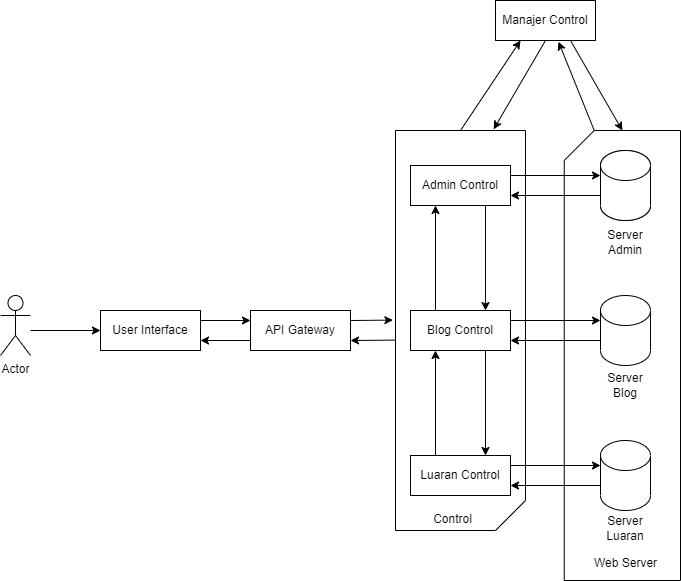

The diagram above was exported from draw.io. Its source (the exported page's mxGraphModel, read from the mxfile embedded in the PNG):
<mxGraphModel dx="2071" dy="613" grid="1" gridSize="10" guides="1" tooltips="1" connect="1" arrows="1" fold="1" page="1" pageScale="1" pageWidth="850" pageHeight="1100" math="0" shadow="0">
  <root>
    <mxCell id="0" />
    <mxCell id="1" parent="0" />
    <mxCell id="ZxGBqvaPLla_MiQ-Ffvu-19" value="" style="shape=card;whiteSpace=wrap;html=1;rotation=-180;" parent="1" vertex="1">
      <mxGeometry x="325" y="520" width="130" height="400" as="geometry" />
    </mxCell>
    <mxCell id="ZxGBqvaPLla_MiQ-Ffvu-18" value="" style="shape=card;whiteSpace=wrap;html=1;" parent="1" vertex="1">
      <mxGeometry x="493.75" y="520" width="116.25" height="450" as="geometry" />
    </mxCell>
    <mxCell id="ZxGBqvaPLla_MiQ-Ffvu-1" value="" style="shape=cylinder3;whiteSpace=wrap;html=1;boundedLbl=1;backgroundOutline=1;size=15;" parent="1" vertex="1">
      <mxGeometry x="530" y="540" width="50" height="70" as="geometry" />
    </mxCell>
    <mxCell id="ZxGBqvaPLla_MiQ-Ffvu-4" value="Admin Control" style="rounded=0;whiteSpace=wrap;html=1;" parent="1" vertex="1">
      <mxGeometry x="340" y="555" width="100" height="40" as="geometry" />
    </mxCell>
    <mxCell id="ZxGBqvaPLla_MiQ-Ffvu-7" value="" style="endArrow=classic;html=1;rounded=0;exitX=1;exitY=0.25;exitDx=0;exitDy=0;entryX=0;entryY=0;entryDx=0;entryDy=25;entryPerimeter=0;" parent="1" source="ZxGBqvaPLla_MiQ-Ffvu-4" target="ZxGBqvaPLla_MiQ-Ffvu-1" edge="1">
      <mxGeometry width="50" height="50" relative="1" as="geometry">
        <mxPoint x="470" y="670" as="sourcePoint" />
        <mxPoint x="520" y="620" as="targetPoint" />
      </mxGeometry>
    </mxCell>
    <mxCell id="ZxGBqvaPLla_MiQ-Ffvu-8" value="" style="endArrow=classic;html=1;rounded=0;exitX=0;exitY=0;exitDx=0;exitDy=45;exitPerimeter=0;entryX=1;entryY=0.75;entryDx=0;entryDy=0;" parent="1" source="ZxGBqvaPLla_MiQ-Ffvu-1" target="ZxGBqvaPLla_MiQ-Ffvu-4" edge="1">
      <mxGeometry width="50" height="50" relative="1" as="geometry">
        <mxPoint x="460" y="710" as="sourcePoint" />
        <mxPoint x="510" y="660" as="targetPoint" />
      </mxGeometry>
    </mxCell>
    <mxCell id="ZxGBqvaPLla_MiQ-Ffvu-9" value="" style="endArrow=classic;html=1;rounded=0;entryX=0;entryY=0;entryDx=0;entryDy=25;entryPerimeter=0;exitX=1;exitY=0.25;exitDx=0;exitDy=0;" parent="1" source="ZxGBqvaPLla_MiQ-Ffvu-11" target="ZxGBqvaPLla_MiQ-Ffvu-13" edge="1">
      <mxGeometry width="50" height="50" relative="1" as="geometry">
        <mxPoint x="420" y="710" as="sourcePoint" />
        <mxPoint x="525" y="707.5" as="targetPoint" />
      </mxGeometry>
    </mxCell>
    <mxCell id="ZxGBqvaPLla_MiQ-Ffvu-10" value="" style="endArrow=classic;html=1;rounded=0;exitX=0;exitY=0;exitDx=0;exitDy=45;exitPerimeter=0;entryX=1;entryY=0.75;entryDx=0;entryDy=0;" parent="1" source="ZxGBqvaPLla_MiQ-Ffvu-13" target="ZxGBqvaPLla_MiQ-Ffvu-11" edge="1">
      <mxGeometry width="50" height="50" relative="1" as="geometry">
        <mxPoint x="525" y="732.5" as="sourcePoint" />
        <mxPoint x="436" y="732" as="targetPoint" />
      </mxGeometry>
    </mxCell>
    <mxCell id="ZxGBqvaPLla_MiQ-Ffvu-11" value="Blog Control" style="rounded=0;whiteSpace=wrap;html=1;" parent="1" vertex="1">
      <mxGeometry x="340" y="700" width="100" height="40" as="geometry" />
    </mxCell>
    <mxCell id="ZxGBqvaPLla_MiQ-Ffvu-12" value="" style="shape=cylinder3;whiteSpace=wrap;html=1;boundedLbl=1;backgroundOutline=1;size=15;" parent="1" vertex="1">
      <mxGeometry x="530" y="540" width="50" height="70" as="geometry" />
    </mxCell>
    <mxCell id="ZxGBqvaPLla_MiQ-Ffvu-13" value="" style="shape=cylinder3;whiteSpace=wrap;html=1;boundedLbl=1;backgroundOutline=1;size=15;" parent="1" vertex="1">
      <mxGeometry x="530" y="685" width="50" height="70" as="geometry" />
    </mxCell>
    <mxCell id="ZxGBqvaPLla_MiQ-Ffvu-14" value="" style="endArrow=classic;html=1;rounded=0;entryX=0;entryY=0;entryDx=0;entryDy=25;entryPerimeter=0;exitX=1;exitY=0.25;exitDx=0;exitDy=0;" parent="1" source="ZxGBqvaPLla_MiQ-Ffvu-16" target="ZxGBqvaPLla_MiQ-Ffvu-17" edge="1">
      <mxGeometry width="50" height="50" relative="1" as="geometry">
        <mxPoint x="420" y="855" as="sourcePoint" />
        <mxPoint x="525" y="852.5" as="targetPoint" />
      </mxGeometry>
    </mxCell>
    <mxCell id="ZxGBqvaPLla_MiQ-Ffvu-15" value="" style="endArrow=classic;html=1;rounded=0;exitX=0;exitY=0;exitDx=0;exitDy=45;exitPerimeter=0;entryX=1;entryY=0.75;entryDx=0;entryDy=0;" parent="1" source="ZxGBqvaPLla_MiQ-Ffvu-17" target="ZxGBqvaPLla_MiQ-Ffvu-16" edge="1">
      <mxGeometry width="50" height="50" relative="1" as="geometry">
        <mxPoint x="525" y="877.5" as="sourcePoint" />
        <mxPoint x="436" y="877" as="targetPoint" />
      </mxGeometry>
    </mxCell>
    <mxCell id="ZxGBqvaPLla_MiQ-Ffvu-16" value="Luaran Control" style="rounded=0;whiteSpace=wrap;html=1;" parent="1" vertex="1">
      <mxGeometry x="340" y="845" width="100" height="40" as="geometry" />
    </mxCell>
    <mxCell id="ZxGBqvaPLla_MiQ-Ffvu-17" value="" style="shape=cylinder3;whiteSpace=wrap;html=1;boundedLbl=1;backgroundOutline=1;size=15;" parent="1" vertex="1">
      <mxGeometry x="530" y="830" width="50" height="70" as="geometry" />
    </mxCell>
    <mxCell id="ZxGBqvaPLla_MiQ-Ffvu-20" value="API Gateway" style="rounded=0;whiteSpace=wrap;html=1;" parent="1" vertex="1">
      <mxGeometry x="180" y="700" width="100" height="40" as="geometry" />
    </mxCell>
    <mxCell id="ZxGBqvaPLla_MiQ-Ffvu-21" value="User Interface" style="rounded=0;whiteSpace=wrap;html=1;" parent="1" vertex="1">
      <mxGeometry x="30" y="700" width="100" height="40" as="geometry" />
    </mxCell>
    <mxCell id="ZxGBqvaPLla_MiQ-Ffvu-22" value="Actor" style="shape=umlActor;verticalLabelPosition=bottom;verticalAlign=top;html=1;outlineConnect=0;" parent="1" vertex="1">
      <mxGeometry x="-70" y="685" width="30" height="60" as="geometry" />
    </mxCell>
    <mxCell id="ZxGBqvaPLla_MiQ-Ffvu-23" value="" style="endArrow=classic;html=1;rounded=0;entryX=0;entryY=0.5;entryDx=0;entryDy=0;" parent="1" target="ZxGBqvaPLla_MiQ-Ffvu-21" edge="1">
      <mxGeometry width="50" height="50" relative="1" as="geometry">
        <mxPoint x="-40" y="720" as="sourcePoint" />
        <mxPoint x="70" y="770" as="targetPoint" />
      </mxGeometry>
    </mxCell>
    <mxCell id="ZxGBqvaPLla_MiQ-Ffvu-24" value="" style="endArrow=classic;html=1;rounded=0;exitX=1;exitY=0.25;exitDx=0;exitDy=0;entryX=0;entryY=0.25;entryDx=0;entryDy=0;" parent="1" source="ZxGBqvaPLla_MiQ-Ffvu-21" target="ZxGBqvaPLla_MiQ-Ffvu-20" edge="1">
      <mxGeometry width="50" height="50" relative="1" as="geometry">
        <mxPoint x="150" y="850" as="sourcePoint" />
        <mxPoint x="200" y="800" as="targetPoint" />
      </mxGeometry>
    </mxCell>
    <mxCell id="ZxGBqvaPLla_MiQ-Ffvu-25" value="" style="endArrow=classic;html=1;rounded=0;exitX=0;exitY=0.75;exitDx=0;exitDy=0;entryX=1;entryY=0.75;entryDx=0;entryDy=0;" parent="1" source="ZxGBqvaPLla_MiQ-Ffvu-20" target="ZxGBqvaPLla_MiQ-Ffvu-21" edge="1">
      <mxGeometry width="50" height="50" relative="1" as="geometry">
        <mxPoint x="200" y="860" as="sourcePoint" />
        <mxPoint x="250" y="810" as="targetPoint" />
      </mxGeometry>
    </mxCell>
    <mxCell id="ZxGBqvaPLla_MiQ-Ffvu-26" value="" style="endArrow=classic;html=1;rounded=0;exitX=1;exitY=0.25;exitDx=0;exitDy=0;entryX=1.02;entryY=0.526;entryDx=0;entryDy=0;entryPerimeter=0;" parent="1" source="ZxGBqvaPLla_MiQ-Ffvu-20" target="ZxGBqvaPLla_MiQ-Ffvu-19" edge="1">
      <mxGeometry width="50" height="50" relative="1" as="geometry">
        <mxPoint x="210" y="860" as="sourcePoint" />
        <mxPoint x="260" y="810" as="targetPoint" />
      </mxGeometry>
    </mxCell>
    <mxCell id="ZxGBqvaPLla_MiQ-Ffvu-28" value="" style="endArrow=classic;html=1;rounded=0;entryX=1;entryY=0.75;entryDx=0;entryDy=0;exitX=1.002;exitY=0.476;exitDx=0;exitDy=0;exitPerimeter=0;" parent="1" source="ZxGBqvaPLla_MiQ-Ffvu-19" target="ZxGBqvaPLla_MiQ-Ffvu-20" edge="1">
      <mxGeometry width="50" height="50" relative="1" as="geometry">
        <mxPoint x="320" y="730" as="sourcePoint" />
        <mxPoint x="250" y="810" as="targetPoint" />
      </mxGeometry>
    </mxCell>
    <mxCell id="ZxGBqvaPLla_MiQ-Ffvu-29" value="Server Admin" style="text;html=1;strokeColor=none;fillColor=none;align=center;verticalAlign=middle;whiteSpace=wrap;rounded=0;" parent="1" vertex="1">
      <mxGeometry x="525" y="617" width="60" height="30" as="geometry" />
    </mxCell>
    <mxCell id="ZxGBqvaPLla_MiQ-Ffvu-30" value="Server Blog" style="text;html=1;strokeColor=none;fillColor=none;align=center;verticalAlign=middle;whiteSpace=wrap;rounded=0;" parent="1" vertex="1">
      <mxGeometry x="525" y="760" width="60" height="30" as="geometry" />
    </mxCell>
    <mxCell id="ZxGBqvaPLla_MiQ-Ffvu-31" value="Server Luaran" style="text;html=1;strokeColor=none;fillColor=none;align=center;verticalAlign=middle;whiteSpace=wrap;rounded=0;" parent="1" vertex="1">
      <mxGeometry x="525" y="903" width="60" height="30" as="geometry" />
    </mxCell>
    <mxCell id="ZxGBqvaPLla_MiQ-Ffvu-32" value="Web Server" style="text;html=1;strokeColor=none;fillColor=none;align=center;verticalAlign=middle;whiteSpace=wrap;rounded=0;" parent="1" vertex="1">
      <mxGeometry x="507.5" y="943" width="95" height="20" as="geometry" />
    </mxCell>
    <mxCell id="ZxGBqvaPLla_MiQ-Ffvu-33" value="Control" style="text;html=1;strokeColor=none;fillColor=none;align=center;verticalAlign=middle;whiteSpace=wrap;rounded=0;" parent="1" vertex="1">
      <mxGeometry x="335" y="894" width="95" height="30" as="geometry" />
    </mxCell>
    <mxCell id="z4q7nXF-Uom_b2byKF1R-1" value="" style="endArrow=classic;html=1;rounded=0;exitX=0.25;exitY=0;exitDx=0;exitDy=0;entryX=0.25;entryY=1;entryDx=0;entryDy=0;" edge="1" parent="1" source="ZxGBqvaPLla_MiQ-Ffvu-11" target="ZxGBqvaPLla_MiQ-Ffvu-4">
      <mxGeometry width="50" height="50" relative="1" as="geometry">
        <mxPoint x="390" y="700" as="sourcePoint" />
        <mxPoint x="440" y="650" as="targetPoint" />
      </mxGeometry>
    </mxCell>
    <mxCell id="z4q7nXF-Uom_b2byKF1R-2" value="" style="endArrow=classic;html=1;rounded=0;exitX=0.75;exitY=1;exitDx=0;exitDy=0;entryX=0.75;entryY=0;entryDx=0;entryDy=0;" edge="1" parent="1" source="ZxGBqvaPLla_MiQ-Ffvu-4" target="ZxGBqvaPLla_MiQ-Ffvu-11">
      <mxGeometry width="50" height="50" relative="1" as="geometry">
        <mxPoint x="420" y="680" as="sourcePoint" />
        <mxPoint x="470" y="630" as="targetPoint" />
      </mxGeometry>
    </mxCell>
    <mxCell id="z4q7nXF-Uom_b2byKF1R-3" value="" style="endArrow=classic;html=1;rounded=0;exitX=0.25;exitY=0;exitDx=0;exitDy=0;entryX=0.25;entryY=1;entryDx=0;entryDy=0;" edge="1" parent="1" source="ZxGBqvaPLla_MiQ-Ffvu-16" target="ZxGBqvaPLla_MiQ-Ffvu-11">
      <mxGeometry width="50" height="50" relative="1" as="geometry">
        <mxPoint x="380" y="850" as="sourcePoint" />
        <mxPoint x="430" y="800" as="targetPoint" />
      </mxGeometry>
    </mxCell>
    <mxCell id="z4q7nXF-Uom_b2byKF1R-4" value="" style="endArrow=classic;html=1;rounded=0;exitX=0.75;exitY=1;exitDx=0;exitDy=0;entryX=0.75;entryY=0;entryDx=0;entryDy=0;" edge="1" parent="1" source="ZxGBqvaPLla_MiQ-Ffvu-11" target="ZxGBqvaPLla_MiQ-Ffvu-16">
      <mxGeometry width="50" height="50" relative="1" as="geometry">
        <mxPoint x="400" y="830" as="sourcePoint" />
        <mxPoint x="450" y="780" as="targetPoint" />
      </mxGeometry>
    </mxCell>
    <mxCell id="z4q7nXF-Uom_b2byKF1R-5" value="Manajer Control" style="rounded=0;whiteSpace=wrap;html=1;" vertex="1" parent="1">
      <mxGeometry x="425" y="390" width="100" height="40" as="geometry" />
    </mxCell>
    <mxCell id="z4q7nXF-Uom_b2byKF1R-6" value="" style="endArrow=classic;html=1;rounded=0;exitX=0.5;exitY=1;exitDx=0;exitDy=0;exitPerimeter=0;entryX=0.25;entryY=1;entryDx=0;entryDy=0;" edge="1" parent="1" source="ZxGBqvaPLla_MiQ-Ffvu-19" target="z4q7nXF-Uom_b2byKF1R-5">
      <mxGeometry width="50" height="50" relative="1" as="geometry">
        <mxPoint x="120" y="530" as="sourcePoint" />
        <mxPoint x="170" y="480" as="targetPoint" />
      </mxGeometry>
    </mxCell>
    <mxCell id="z4q7nXF-Uom_b2byKF1R-7" value="" style="endArrow=classic;html=1;rounded=0;exitX=0.5;exitY=1;exitDx=0;exitDy=0;entryX=0.245;entryY=1.003;entryDx=0;entryDy=0;entryPerimeter=0;" edge="1" parent="1" source="z4q7nXF-Uom_b2byKF1R-5" target="ZxGBqvaPLla_MiQ-Ffvu-19">
      <mxGeometry width="50" height="50" relative="1" as="geometry">
        <mxPoint x="440" y="530" as="sourcePoint" />
        <mxPoint x="490" y="480" as="targetPoint" />
      </mxGeometry>
    </mxCell>
    <mxCell id="z4q7nXF-Uom_b2byKF1R-8" value="" style="endArrow=classic;html=1;rounded=0;exitX=0.75;exitY=1;exitDx=0;exitDy=0;entryX=0.5;entryY=0;entryDx=0;entryDy=0;entryPerimeter=0;" edge="1" parent="1" source="z4q7nXF-Uom_b2byKF1R-5" target="ZxGBqvaPLla_MiQ-Ffvu-18">
      <mxGeometry width="50" height="50" relative="1" as="geometry">
        <mxPoint x="630" y="510" as="sourcePoint" />
        <mxPoint x="680" y="460" as="targetPoint" />
      </mxGeometry>
    </mxCell>
    <mxCell id="z4q7nXF-Uom_b2byKF1R-9" value="" style="endArrow=classic;html=1;rounded=0;exitX=0;exitY=0;exitDx=30;exitDy=0;exitPerimeter=0;entryX=0.63;entryY=1.031;entryDx=0;entryDy=0;entryPerimeter=0;" edge="1" parent="1" source="ZxGBqvaPLla_MiQ-Ffvu-18" target="z4q7nXF-Uom_b2byKF1R-5">
      <mxGeometry width="50" height="50" relative="1" as="geometry">
        <mxPoint x="660" y="660" as="sourcePoint" />
        <mxPoint x="710" y="610" as="targetPoint" />
      </mxGeometry>
    </mxCell>
  </root>
</mxGraphModel>